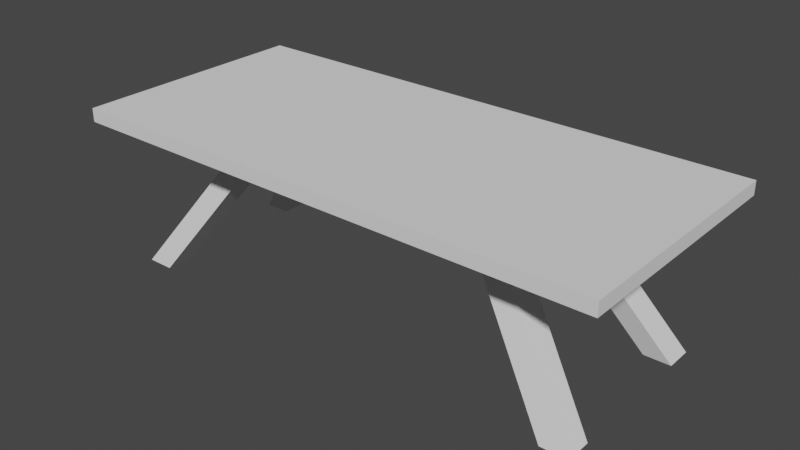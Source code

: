 # Source: table.blend  (saved by Blender 2.93.21; exported with 4.5.12 LTS)
import bpy
from mathutils import Matrix  # noqa: F401  (used for matrix-valued properties, if any)

bpy.ops.wm.read_factory_settings(use_empty=True)
scene = bpy.context.scene
scene.name = 'Scene'

# ---- collections
col_collection = bpy.data.collections.new('Collection'); scene.collection.children.link(col_collection)

# ---- world
world_world = bpy.data.worlds.new('World'); scene.world = world_world
world_world.use_nodes = True; world_world.node_tree.nodes.clear()
_N = world_world.node_tree.nodes; _L = world_world.node_tree.links
n0 = _N.new('ShaderNodeOutputWorld'); n0.name = 'World Output'; n0.location = (300, 300)
n1 = _N.new('ShaderNodeBackground'); n1.name = 'Background'; n1.location = (10, 300)
n1.inputs[0].default_value = (0.05088, 0.05088, 0.05088, 1.0)
_L.new(n1.outputs[0], n0.inputs[0])
n0.is_active_output = True
world_world.color = (0.05088, 0.05088, 0.05088)
world_world.use_sun_shadow = False
world_world.sun_shadow_jitter_overblur = 0.0

# ---- meshes
me_cube_001 = bpy.data.meshes.new('Cube.001')
me_cube_001.from_pydata([(-1.0, -0.4498, 0.5514), (-1.0, -0.4498, 0.6014), (-1.0, 0.4502, 0.5514), (-1.0, 0.4502, 0.6014), (0.9999, -0.4498, 0.5514), (0.9999, -0.4498, 0.6014), (0.9999, 0.4502, 0.5514), (0.9999, 0.4502, 0.6014), (-0.5001, 0.4502, 0.5514), (-0.5001, 0.4502, 0.6014), (-0.5001, -0.4498, 0.5514), (-0.5001, -0.4498, 0.6014), (-0.4001, 0.4502, 0.6014), (-0.4001, -0.4498, 0.5514), (-0.4001, 0.4502, 0.5514), (-0.4001, -0.4498, 0.6014), (0.4997, 0.4502, 0.6014), (0.4997, -0.4498, 0.5514), (0.4997, 0.4502, 0.5514), (0.4997, -0.4498, 0.6014), (0.4005, 0.4502, 0.5514), (0.4005, -0.4498, 0.6014), (0.4005, 0.4502, 0.6014), (0.4005, -0.4498, 0.5514), (-1.0, -0.2001, 0.5514), (-1.0, -0.2001, 0.6014), (0.9999, -0.2001, 0.5514), (0.9999, -0.2001, 0.6014), (-0.5001, -0.2001, 0.6014), (-0.5001, -0.2001, 0.5514), (-0.4001, -0.2001, 0.6014), (-0.4001, -0.2001, 0.5514), (0.4997, -0.2001, 0.6014), (0.4997, -0.2001, 0.5514), (0.4005, -0.2001, 0.5514), (0.4005, -0.2001, 0.6014), (-1.0, 0.1999, 0.6014), (0.9999, 0.1999, 0.5514), (-1.0, 0.1999, 0.5514), (0.9999, 0.1999, 0.6014), (-0.5001, 0.1999, 0.6014), (-0.5001, 0.1999, 0.5514), (-0.4001, 0.1999, 0.6014), (-0.4001, 0.1999, 0.5514), (0.4997, 0.1999, 0.6014), (0.4997, 0.1999, 0.5514), (0.4005, 0.1999, 0.5514), (0.4005, 0.1999, 0.6014), (-1.0, 0.09993, 0.5514), (0.9999, 0.09993, 0.6014), (-0.5001, 0.09993, 0.6014), (-0.5001, 0.09993, 0.5514), (-0.4001, 0.09993, 0.6014), (-0.4001, 0.09993, 0.5514), (0.4997, 0.09993, 0.6014), (0.4997, 0.09993, 0.5514), (0.4005, 0.09993, 0.5514), (0.4005, 0.09993, 0.6014), (-1.0, 0.09993, 0.6014), (0.9999, 0.09993, 0.5514), (-1.0, -0.09996, 0.5514), (0.9999, -0.09996, 0.6014), (-0.5001, -0.09996, 0.6014), (-0.5001, -0.09996, 0.5514), (-0.4001, -0.09996, 0.6014), (-0.4001, -0.09996, 0.5514), (0.4997, -0.09996, 0.6014), (0.4997, -0.09996, 0.5514), (0.4005, -0.09996, 0.5514), (0.4005, -0.09996, 0.6014), (-1.0, -0.09996, 0.6014), (0.9999, -0.09996, 0.5514), (-0.9001, -0.25, 0.001109), (-0.9001, -0.3501, 0.001109), (-0.8001, -0.25, 0.001109), (-0.8001, -0.3501, 0.001109), (0.8997, -0.25, 0.001109), (0.8997, -0.3501, 0.001109), (0.8005, -0.25, 0.001109), (0.8005, -0.3501, 0.001109), (-0.8001, 0.3499, 0.001109), (-0.9001, 0.3499, 0.001109), (0.8997, 0.3499, 0.001109), (0.8005, 0.3499, 0.001109), (-0.9001, 0.2499, 0.001109), (-0.8001, 0.2499, 0.001109), (0.8997, 0.2499, 0.001109), (0.8005, 0.2499, 0.001109)], [], [(38, 36, 3, 2), (18, 16, 7, 6), (26, 27, 5, 4), (10, 11, 1, 0), (33, 26, 4, 17), (28, 25, 1, 11), (30, 28, 11, 15), (24, 29, 10, 0), (13, 15, 11, 10), (2, 3, 9, 8), (23, 21, 15, 13), (35, 30, 15, 21), (29, 31, 13, 10), (8, 9, 12, 14), (27, 32, 19, 5), (4, 5, 19, 17), (34, 33, 17, 23), (20, 22, 16, 18), (14, 12, 22, 20), (31, 34, 23, 13), (32, 35, 21, 19), (17, 19, 21, 23), (66, 69, 35, 32), (65, 68, 34, 31), (67, 33, 77, 76), (61, 66, 32, 27), (43, 53, 85, 80), (69, 64, 30, 35), (60, 63, 29, 24), (64, 62, 28, 30), (62, 70, 25, 28), (67, 71, 26, 33), (71, 61, 27, 26), (0, 1, 25, 24), (6, 7, 39, 37), (18, 6, 37, 45), (9, 3, 36, 40), (12, 9, 40, 42), (2, 8, 41, 38), (22, 12, 42, 47), (8, 14, 43, 41), (7, 16, 44, 39), (20, 18, 45, 46), (14, 20, 46, 43), (16, 22, 47, 44), (48, 58, 36, 38), (60, 70, 58, 48), (37, 39, 49, 59), (45, 37, 59, 55), (40, 36, 58, 50), (42, 40, 50, 52), (38, 41, 51, 48), (47, 42, 52, 57), (31, 29, 73, 75), (39, 44, 54, 49), (53, 51, 84, 85), (43, 46, 56, 53), (44, 47, 57, 54), (24, 25, 70, 60), (59, 49, 61, 71), (55, 59, 71, 67), (50, 58, 70, 62), (52, 50, 62, 64), (48, 51, 63, 60), (57, 52, 64, 69), (51, 53, 65, 63), (49, 54, 66, 61), (56, 55, 67, 68), (53, 56, 68, 65), (54, 57, 69, 66), (78, 76, 77, 79), (72, 74, 75, 73), (81, 80, 85, 84), (83, 82, 86, 87), (63, 65, 74, 72), (55, 56, 87, 86), (34, 68, 78, 79), (45, 55, 86, 82), (68, 67, 76, 78), (56, 46, 83, 87), (29, 63, 72, 73), (41, 43, 80, 81), (33, 34, 79, 77), (51, 41, 81, 84), (65, 31, 75, 74), (46, 45, 82, 83)])
_uv = me_cube_001.uv_layers.new(name='UVMap')
_uv.uv.foreach_set('vector', [0.375, 0.2219, 0.625, 0.2219, 0.625, 0.25, 0.375, 0.25, 0.375, 0.4887, 0.625, 0.4887, 0.625, 0.5, 0.375, 0.5, 0.375, 0.725, 0.625, 0.725, 0.625, 0.75, 0.375, 0.75, 0.375, 0.9875, 0.625, 0.9875, 0.625, 1.0, 0.375, 1.0, 0.3637, 0.725, 0.375, 0.725, 0.375, 0.75, 0.3637, 0.75, 0.8625, 0.725, 0.875, 0.725, 0.875, 0.75, 0.8625, 0.75, 0.8506, 0.725, 0.8625, 0.725, 0.8625, 0.75, 0.8506, 0.75, 0.125, 0.725, 0.1375, 0.725, 0.1375, 0.75, 0.125, 0.75, 0.375, 0.9756, 0.625, 0.9756, 0.625, 0.9875, 0.375, 0.9875, 0.375, 0.25, 0.625, 0.25, 0.625, 0.2625, 0.375, 0.2625, 0.375, 0.772, 0.625, 0.772, 0.625, 0.9756, 0.375, 0.9756, 0.647, 0.725, 0.8506, 0.725, 0.8506, 0.75, 0.647, 0.75, 0.1375, 0.725, 0.1494, 0.725, 0.1494, 0.75, 0.1375, 0.75, 0.375, 0.2625, 0.625, 0.2625, 0.625, 0.2744, 0.375, 0.2744, 0.625, 0.725, 0.6363, 0.725, 0.6363, 0.75, 0.625, 0.75, 0.375, 0.75, 0.625, 0.75, 0.625, 0.7613, 0.375, 0.7613, 0.353, 0.725, 0.3637, 0.725, 0.3637, 0.75, 0.353, 0.75, 0.375, 0.478, 0.625, 0.478, 0.625, 0.4887, 0.375, 0.4887, 0.375, 0.2744, 0.625, 0.2744, 0.625, 0.478, 0.375, 0.478, 0.1494, 0.725, 0.353, 0.725, 0.353, 0.75, 0.1494, 0.75, 0.6363, 0.725, 0.647, 0.725, 0.647, 0.75, 0.6363, 0.75, 0.375, 0.7613, 0.625, 0.7613, 0.625, 0.772, 0.375, 0.772, 0.6363, 0.6945, 0.647, 0.6945, 0.647, 0.725, 0.6363, 0.725, 0.1494, 0.6945, 0.353, 0.6945, 0.353, 0.725, 0.1494, 0.725, 0.3637, 0.6945, 0.3637, 0.725, 0.3637, 0.725, 0.3637, 0.6945, 0.625, 0.6945, 0.6363, 0.6945, 0.6363, 0.725, 0.625, 0.725, 0.1494, 0.5281, 0.1494, 0.5557, 0.1494, 0.5557, 0.1494, 0.5281, 0.647, 0.6945, 0.8506, 0.6945, 0.8506, 0.725, 0.647, 0.725, 0.125, 0.6945, 0.1375, 0.6945, 0.1375, 0.725, 0.125, 0.725, 0.8506, 0.6945, 0.8625, 0.6945, 0.8625, 0.725, 0.8506, 0.725, 0.8625, 0.6945, 0.875, 0.6945, 0.875, 0.725, 0.8625, 0.725, 0.3637, 0.6945, 0.375, 0.6945, 0.375, 0.725, 0.3637, 0.725, 0.375, 0.6945, 0.625, 0.6945, 0.625, 0.725, 0.375, 0.725, 0.375, 0.0, 0.625, 0.0, 0.625, 0.025, 0.375, 0.025, 0.375, 0.5, 0.625, 0.5, 0.625, 0.5281, 0.375, 0.5281, 0.3637, 0.5, 0.375, 0.5, 0.375, 0.5281, 0.3637, 0.5281, 0.8625, 0.5, 0.875, 0.5, 0.875, 0.5281, 0.8625, 0.5281, 0.8506, 0.5, 0.8625, 0.5, 0.8625, 0.5281, 0.8506, 0.5281, 0.125, 0.5, 0.1375, 0.5, 0.1375, 0.5281, 0.125, 0.5281, 0.647, 0.5, 0.8506, 0.5, 0.8506, 0.5281, 0.647, 0.5281, 0.1375, 0.5, 0.1494, 0.5, 0.1494, 0.5281, 0.1375, 0.5281, 0.625, 0.5, 0.6363, 0.5, 0.6363, 0.5281, 0.625, 0.5281, 0.353, 0.5, 0.3637, 0.5, 0.3637, 0.5281, 0.353, 0.5281, 0.1494, 0.5, 0.353, 0.5, 0.353, 0.5281, 0.1494, 0.5281, 0.6363, 0.5, 0.647, 0.5, 0.647, 0.5281, 0.6363, 0.5281, 0.375, 0.1943, 0.625, 0.1943, 0.625, 0.2219, 0.375, 0.2219, 0.375, 0.05548, 0.625, 0.05548, 0.625, 0.1943, 0.375, 0.1943, 0.375, 0.5281, 0.625, 0.5281, 0.625, 0.5557, 0.375, 0.5557, 0.3637, 0.5281, 0.375, 0.5281, 0.375, 0.5557, 0.3637, 0.5557, 0.8625, 0.5281, 0.875, 0.5281, 0.875, 0.5557, 0.8625, 0.5557, 0.8506, 0.5281, 0.8625, 0.5281, 0.8625, 0.5557, 0.8506, 0.5557, 0.125, 0.5281, 0.1375, 0.5281, 0.1375, 0.5557, 0.125, 0.5557, 0.647, 0.5281, 0.8506, 0.5281, 0.8506, 0.5557, 0.647, 0.5557, 0.1494, 0.725, 0.1375, 0.725, 0.1375, 0.725, 0.1494, 0.725, 0.625, 0.5281, 0.6363, 0.5281, 0.6363, 0.5557, 0.625, 0.5557, 0.1494, 0.5557, 0.1375, 0.5557, 0.1375, 0.5557, 0.1494, 0.5557, 0.1494, 0.5281, 0.353, 0.5281, 0.353, 0.5557, 0.1494, 0.5557, 0.6363, 0.5281, 0.647, 0.5281, 0.647, 0.5557, 0.6363, 0.5557, 0.375, 0.025, 0.625, 0.025, 0.625, 0.05548, 0.375, 0.05548, 0.375, 0.5557, 0.625, 0.5557, 0.625, 0.6945, 0.375, 0.6945, 0.3637, 0.5557, 0.375, 0.5557, 0.375, 0.6945, 0.3637, 0.6945, 0.8625, 0.5557, 0.875, 0.5557, 0.875, 0.6945, 0.8625, 0.6945, 0.8506, 0.5557, 0.8625, 0.5557, 0.8625, 0.6945, 0.8506, 0.6945, 0.125, 0.5557, 0.1375, 0.5557, 0.1375, 0.6945, 0.125, 0.6945, 0.647, 0.5557, 0.8506, 0.5557, 0.8506, 0.6945, 0.647, 0.6945, 0.1375, 0.5557, 0.1494, 0.5557, 0.1494, 0.6945, 0.1375, 0.6945, 0.625, 0.5557, 0.6363, 0.5557, 0.6363, 0.6945, 0.625, 0.6945, 0.353, 0.5557, 0.3637, 0.5557, 0.3637, 0.6945, 0.353, 0.6945, 0.1494, 0.5557, 0.353, 0.5557, 0.353, 0.6945, 0.1494, 0.6945, 0.6363, 0.5557, 0.647, 0.5557, 0.647, 0.6945, 0.6363, 0.6945, 0.353, 0.6945, 0.3637, 0.6945, 0.3637, 0.725, 0.353, 0.725, 0.1375, 0.6945, 0.1494, 0.6945, 0.1494, 0.725, 0.1375, 0.725, 0.1375, 0.5281, 0.1494, 0.5281, 0.1494, 0.5557, 0.1375, 0.5557, 0.353, 0.5281, 0.3637, 0.5281, 0.3637, 0.5557, 0.353, 0.5557, 0.1375, 0.6945, 0.1494, 0.6945, 0.1494, 0.6945, 0.1375, 0.6945, 0.3637, 0.5557, 0.353, 0.5557, 0.353, 0.5557, 0.3637, 0.5557, 0.353, 0.725, 0.353, 0.6945, 0.353, 0.6945, 0.353, 0.725, 0.3637, 0.5281, 0.3637, 0.5557, 0.3637, 0.5557, 0.3637, 0.5281, 0.353, 0.6945, 0.3637, 0.6945, 0.3637, 0.6945, 0.353, 0.6945, 0.353, 0.5557, 0.353, 0.5281, 0.353, 0.5281, 0.353, 0.5557, 0.1375, 0.725, 0.1375, 0.6945, 0.1375, 0.6945, 0.1375, 0.725, 0.1375, 0.5281, 0.1494, 0.5281, 0.1494, 0.5281, 0.1375, 0.5281, 0.3637, 0.725, 0.353, 0.725, 0.353, 0.725, 0.3637, 0.725, 0.1375, 0.5557, 0.1375, 0.5281, 0.1375, 0.5281, 0.1375, 0.5557, 0.1494, 0.6945, 0.1494, 0.725, 0.1494, 0.725, 0.1494, 0.6945, 0.353, 0.5281, 0.3637, 0.5281, 0.3637, 0.5281, 0.353, 0.5281])
me_cube_001.use_remesh_fix_poles = True
me_cube_001.use_remesh_preserve_attributes = False
me_cube_001.update()

# ---- objects
ob_table = bpy.data.objects.new('Table', me_cube_001)

# ---- transforms, parenting, visibility, modifiers, constraints
ob_table.location = (0.0, 0.0, 0.0)

# ---- collection membership
col_collection.objects.link(ob_table)

# ---- scene / render settings (as saved in the file)
scene.frame_start = 1; scene.frame_end = 250; scene.frame_set(31)
scene.render.engine = 'BLENDER_EEVEE_NEXT'
scene.cycles.use_denoising = False
scene.cycles.samples = 128
scene.cycles.sampling_pattern = 'TABULATED_SOBOL'
scene.cycles.use_adaptive_sampling = False
scene.cycles.use_light_tree = False
scene.view_settings.view_transform = 'Filmic'
bpy.context.view_layer.update()

# ---- added for rendering (the .blend has no active camera and no usable light): camera, sun
cam_auto = bpy.data.cameras.new('AutoCamera')
cam_auto.lens = 50.0
cam_auto.sensor_width = 36.0
cam_auto.clip_end = 1000.0
ob_auto_camera = bpy.data.objects.new('AutoCamera', cam_auto)
scene.collection.objects.link(ob_auto_camera)
ob_auto_camera.location = (2.10377, -2.52441, 1.98432)
ob_auto_camera.rotation_euler = (1.09748, -7.21219e-08, 0.694738)
scene.camera = ob_auto_camera
light_auto_sun = bpy.data.lights.new('AutoSun', 'SUN')
light_auto_sun.energy = 3.0
light_auto_sun.angle = 0.0523599
ob_auto_sun = bpy.data.objects.new('AutoSun', light_auto_sun)
scene.collection.objects.link(ob_auto_sun)
ob_auto_sun.rotation_euler = (0.872665, 0.174533, 0.523599)
bpy.context.view_layer.update()

